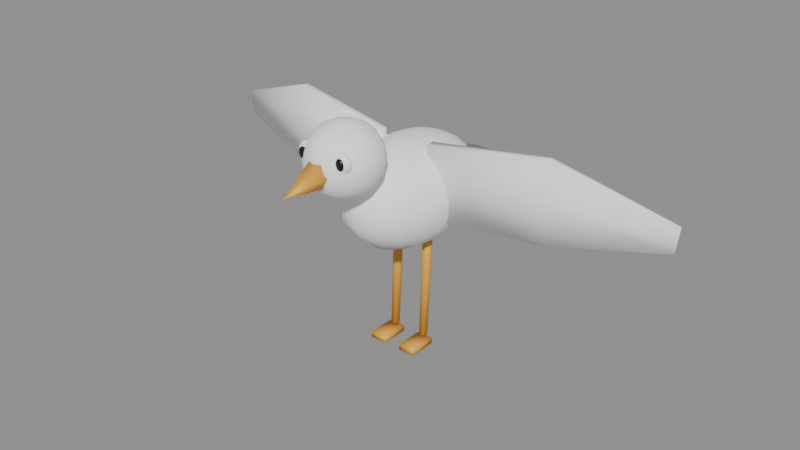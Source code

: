 # Source: mon_bird.blend  (saved by Blender 5.2.45; exported with 4.5.12 LTS)
import bpy
from mathutils import Matrix  # noqa: F401  (used for matrix-valued properties, if any)

bpy.ops.wm.read_factory_settings(use_empty=True)
scene = bpy.context.scene
scene.name = 'Scene'

# ---- materials (node trees are filled in below, after node groups)
mat_tint_body = bpy.data.materials.new('tint_body')
mat_tint_accent = bpy.data.materials.new('tint_accent')
mat_beak = bpy.data.materials.new('beak')
mat_eye_white = bpy.data.materials.new('eye_white')
mat_eye_black = bpy.data.materials.new('eye_black')

# ---- material node trees
mat_tint_body.use_nodes = True; mat_tint_body.node_tree.nodes.clear()
_N = mat_tint_body.node_tree.nodes; _L = mat_tint_body.node_tree.links
n0 = _N.new('ShaderNodeBsdfPrincipled'); n0.name = 'Principled BSDF'; n0.location = (-200, 100)
n0.inputs[0].default_value = (1.0, 1.0, 1.0, 1.0)
n0.inputs[2].default_value = 0.8
n0.inputs[10].default_value = 0.005
n1 = _N.new('ShaderNodeOutputMaterial'); n1.name = 'Material Output'; n1.location = (200, 100)
_L.new(n0.outputs[0], n1.inputs[0])
n1.is_active_output = True
mat_tint_accent.use_nodes = True; mat_tint_accent.node_tree.nodes.clear()
_N = mat_tint_accent.node_tree.nodes; _L = mat_tint_accent.node_tree.links
n0 = _N.new('ShaderNodeBsdfPrincipled'); n0.name = 'Principled BSDF'; n0.location = (-200, 100)
n0.inputs[0].default_value = (0.6867, 0.6867, 0.6867, 1.0)
n0.inputs[2].default_value = 0.85
n0.inputs[10].default_value = 0.005
n1 = _N.new('ShaderNodeOutputMaterial'); n1.name = 'Material Output'; n1.location = (200, 100)
_L.new(n0.outputs[0], n1.inputs[0])
n1.is_active_output = True
mat_beak.use_nodes = True; mat_beak.node_tree.nodes.clear()
_N = mat_beak.node_tree.nodes; _L = mat_beak.node_tree.links
n0 = _N.new('ShaderNodeBsdfPrincipled'); n0.name = 'Principled BSDF'; n0.location = (-200, 100)
n0.inputs[0].default_value = (0.807, 0.3916, 0.04231, 1.0)
n0.inputs[10].default_value = 0.005
n1 = _N.new('ShaderNodeOutputMaterial'); n1.name = 'Material Output'; n1.location = (200, 100)
_L.new(n0.outputs[0], n1.inputs[0])
n1.is_active_output = True
mat_eye_white.use_nodes = True; mat_eye_white.node_tree.nodes.clear()
_N = mat_eye_white.node_tree.nodes; _L = mat_eye_white.node_tree.links
n0 = _N.new('ShaderNodeBsdfPrincipled'); n0.name = 'Principled BSDF'; n0.location = (-200, 100)
n0.inputs[0].default_value = (1.0, 1.0, 1.0, 1.0)
n0.inputs[2].default_value = 0.35
n0.inputs[10].default_value = 0.005
n1 = _N.new('ShaderNodeOutputMaterial'); n1.name = 'Material Output'; n1.location = (200, 100)
_L.new(n0.outputs[0], n1.inputs[0])
n1.is_active_output = True
mat_eye_black.use_nodes = True; mat_eye_black.node_tree.nodes.clear()
_N = mat_eye_black.node_tree.nodes; _L = mat_eye_black.node_tree.links
n0 = _N.new('ShaderNodeBsdfPrincipled'); n0.name = 'Principled BSDF'; n0.location = (-200, 100)
n0.inputs[0].default_value = (0.008023, 0.006049, 0.01033, 1.0)
n0.inputs[2].default_value = 0.3
n0.inputs[10].default_value = 0.005
n1 = _N.new('ShaderNodeOutputMaterial'); n1.name = 'Material Output'; n1.location = (200, 100)
_L.new(n0.outputs[0], n1.inputs[0])
n1.is_active_output = True

# ---- meshes
me_body = bpy.data.meshes.new('body')
me_body.from_pydata([(0.0, 0.0, 0.78), (0.0, 0.0, 0.42), (0.01593, 0.06567, 0.7739), (0.03078, 0.1269, 0.7559), (0.04353, 0.1794, 0.7273), (0.05332, 0.2197, 0.69), (0.05947, 0.2451, 0.6466), (0.06156, 0.2537, 0.6), (0.05947, 0.2451, 0.5534), (0.05332, 0.2197, 0.51), (0.04353, 0.1794, 0.4727), (0.03078, 0.1269, 0.4441), (0.01593, 0.06567, 0.4261), (0.02995, 0.05353, 0.7739), (0.05785, 0.1034, 0.7559), (0.08181, 0.1463, 0.7273), (0.1002, 0.1791, 0.69), (0.1118, 0.1998, 0.6466), (0.1157, 0.2068, 0.6), (0.1118, 0.1998, 0.5534), (0.1002, 0.1791, 0.51), (0.08181, 0.1463, 0.4727), (0.05785, 0.1034, 0.4441), (0.02995, 0.05353, 0.4261), (0.04035, 0.03494, 0.7739), (0.07794, 0.0675, 0.7559), (0.1102, 0.09546, 0.7273), (0.135, 0.1169, 0.69), (0.1506, 0.1304, 0.6466), (0.1559, 0.135, 0.6), (0.1506, 0.1304, 0.5534), (0.135, 0.1169, 0.51), (0.1102, 0.09546, 0.4727), (0.07794, 0.0675, 0.4441), (0.04035, 0.03494, 0.4261), (0.04588, 0.01213, 0.7739), (0.08863, 0.02344, 0.7559), (0.1253, 0.03315, 0.7273), (0.1535, 0.0406, 0.69), (0.1712, 0.04529, 0.6466), (0.1773, 0.04689, 0.6), (0.1712, 0.04529, 0.5534), (0.1535, 0.0406, 0.51), (0.1253, 0.03315, 0.4727), (0.08863, 0.02344, 0.4441), (0.04588, 0.01213, 0.4261), (0.04588, -0.01213, 0.7739), (0.08863, -0.02344, 0.7559), (0.1253, -0.03315, 0.7273), (0.1535, -0.0406, 0.69), (0.1712, -0.04529, 0.6466), (0.1773, -0.04688, 0.6), (0.1712, -0.04529, 0.5534), (0.1535, -0.0406, 0.51), (0.1253, -0.03315, 0.4727), (0.08863, -0.02344, 0.4441), (0.04588, -0.01213, 0.4261), (0.04035, -0.03494, 0.7739), (0.07794, -0.0675, 0.7559), (0.1102, -0.09546, 0.7273), (0.135, -0.1169, 0.69), (0.1506, -0.1304, 0.6466), (0.1559, -0.135, 0.6), (0.1506, -0.1304, 0.5534), (0.135, -0.1169, 0.51), (0.1102, -0.09546, 0.4727), (0.07794, -0.0675, 0.4441), (0.04035, -0.03494, 0.4261), (0.02995, -0.05353, 0.7739), (0.05785, -0.1034, 0.7559), (0.08181, -0.1463, 0.7273), (0.1002, -0.1791, 0.69), (0.1118, -0.1998, 0.6466), (0.1157, -0.2068, 0.6), (0.1118, -0.1998, 0.5534), (0.1002, -0.1791, 0.51), (0.08181, -0.1463, 0.4727), (0.05785, -0.1034, 0.4441), (0.02995, -0.05353, 0.4261), (0.01593, -0.06567, 0.7739), (0.03078, -0.1269, 0.7559), (0.04353, -0.1794, 0.7273), (0.05332, -0.2197, 0.69), (0.05947, -0.2451, 0.6466), (0.06156, -0.2537, 0.6), (0.05947, -0.2451, 0.5534), (0.05332, -0.2197, 0.51), (0.04353, -0.1794, 0.4727), (0.03078, -0.1269, 0.4441), (0.01593, -0.06567, 0.4261), (5.364e-09, -0.06988, 0.7739), (1.073e-08, -0.135, 0.7559), (1.341e-08, -0.1909, 0.7273), (2.682e-08, -0.2338, 0.69), (2.682e-08, -0.2608, 0.6466), (2.146e-08, -0.27, 0.6), (2.682e-08, -0.2608, 0.5534), (2.682e-08, -0.2338, 0.51), (1.341e-08, -0.1909, 0.4727), (1.073e-08, -0.135, 0.4441), (5.364e-09, -0.06988, 0.4261), (-0.01593, -0.06567, 0.7739), (-0.03078, -0.1269, 0.7559), (-0.04353, -0.1794, 0.7273), (-0.05332, -0.2197, 0.69), (-0.05947, -0.2451, 0.6466), (-0.06156, -0.2537, 0.6), (-0.05947, -0.2451, 0.5534), (-0.05332, -0.2197, 0.51), (-0.04353, -0.1794, 0.4727), (-0.03078, -0.1269, 0.4441), (-0.01593, -0.06567, 0.4261), (-0.02995, -0.05353, 0.7739), (-0.05785, -0.1034, 0.7559), (-0.08181, -0.1463, 0.7273), (-0.1002, -0.1791, 0.69), (-0.1118, -0.1998, 0.6466), (-0.1157, -0.2068, 0.6), (-0.1118, -0.1998, 0.5534), (-0.1002, -0.1791, 0.51), (-0.08181, -0.1463, 0.4727), (-0.05785, -0.1034, 0.4441), (-0.02995, -0.05353, 0.4261), (-0.04035, -0.03494, 0.7739), (-0.07794, -0.0675, 0.7559), (-0.1102, -0.09546, 0.7273), (-0.135, -0.1169, 0.69), (-0.1506, -0.1304, 0.6466), (-0.1559, -0.135, 0.6), (-0.1506, -0.1304, 0.5534), (-0.135, -0.1169, 0.51), (-0.1102, -0.09546, 0.4727), (-0.07794, -0.0675, 0.4441), (-0.04035, -0.03494, 0.4261), (-0.04588, -0.01213, 0.7739), (-0.08863, -0.02344, 0.7559), (-0.1253, -0.03315, 0.7273), (-0.1535, -0.0406, 0.69), (-0.1712, -0.04529, 0.6466), (-0.1773, -0.04689, 0.6), (-0.1712, -0.04529, 0.5534), (-0.1535, -0.0406, 0.51), (-0.1253, -0.03315, 0.4727), (-0.08863, -0.02344, 0.4441), (-0.04588, -0.01213, 0.4261), (-0.04588, 0.01213, 0.7739), (-0.08863, 0.02344, 0.7559), (-0.1253, 0.03315, 0.7273), (-0.1535, 0.0406, 0.69), (-0.1712, 0.04529, 0.6466), (-0.1773, 0.04688, 0.6), (-0.1712, 0.04529, 0.5534), (-0.1535, 0.0406, 0.51), (-0.1253, 0.03315, 0.4727), (-0.08863, 0.02344, 0.4441), (-0.04588, 0.01213, 0.4261), (-0.04035, 0.03494, 0.7739), (-0.07794, 0.0675, 0.7559), (-0.1102, 0.09546, 0.7273), (-0.135, 0.1169, 0.69), (-0.1506, 0.1304, 0.6466), (-0.1559, 0.135, 0.6), (-0.1506, 0.1304, 0.5534), (-0.135, 0.1169, 0.51), (-0.1102, 0.09546, 0.4727), (-0.07794, 0.0675, 0.4441), (-0.04035, 0.03494, 0.4261), (-0.02995, 0.05353, 0.7739), (-0.05785, 0.1034, 0.7559), (-0.08181, 0.1463, 0.7273), (-0.1002, 0.1791, 0.69), (-0.1118, 0.1998, 0.6466), (-0.1157, 0.2068, 0.6), (-0.1118, 0.1998, 0.5534), (-0.1002, 0.1791, 0.51), (-0.08181, 0.1463, 0.4727), (-0.05785, 0.1034, 0.4441), (-0.02995, 0.05353, 0.4261), (-0.01593, 0.06567, 0.7739), (-0.03078, 0.1269, 0.7559), (-0.04353, 0.1794, 0.7273), (-0.05332, 0.2197, 0.69), (-0.05947, 0.2451, 0.6466), (-0.06156, 0.2537, 0.6), (-0.05947, 0.2451, 0.5534), (-0.05332, 0.2197, 0.51), (-0.04353, 0.1794, 0.4727), (-0.03078, 0.1269, 0.4441), (-0.01593, 0.06567, 0.4261), (-1.475e-08, 0.06988, 0.7739), (-2.682e-08, 0.135, 0.7559), (-2.682e-08, 0.1909, 0.7273), (-3.755e-08, 0.2338, 0.69), (-5.364e-08, 0.2608, 0.6466), (-5.364e-08, 0.27, 0.6), (-5.364e-08, 0.2608, 0.5534), (-3.755e-08, 0.2338, 0.51), (-2.682e-08, 0.1909, 0.4727), (-2.682e-08, 0.135, 0.4441), (-1.475e-08, 0.06988, 0.4261), (0.0, -0.03, 0.66), (0.0, 0.04654, 0.6509), (0.0, 0.1548, 0.5859), (0.0, 0.17, 0.54), (0.0, 0.1548, 0.4941), (0.0, 0.04654, 0.4291), (0.0, -0.03, 0.42), (0.02325, 0.03896, 0.6509), (0.04295, 0.09742, 0.6249), (0.05612, 0.1365, 0.5859), (0.06074, 0.1502, 0.54), (0.05612, 0.1365, 0.4941), (0.04295, 0.09742, 0.4551), (0.02325, 0.03896, 0.4291), (0.04189, 0.01772, 0.6509), (0.0774, 0.05817, 0.6249), (0.1011, 0.08521, 0.5859), (0.1095, 0.0947, 0.54), (0.1011, 0.08521, 0.4941), (0.0774, 0.05817, 0.4551), (0.04189, 0.01772, 0.4291), (0.05223, -0.01297, 0.6509), (0.09651, 0.001469, 0.6249), (0.1261, 0.01112, 0.5859), (0.1365, 0.0145, 0.54), (0.1261, 0.01112, 0.4941), (0.09651, 0.001469, 0.4551), (0.05223, -0.01297, 0.4291), (0.05223, -0.04703, 0.6509), (0.09651, -0.06147, 0.6249), (0.1261, -0.07112, 0.5859), (0.1365, -0.0745, 0.54), (0.1261, -0.07112, 0.4941), (0.09651, -0.06147, 0.4551), (0.05223, -0.04703, 0.4291), (0.04189, -0.07772, 0.6509), (0.0774, -0.1182, 0.6249), (0.1011, -0.1452, 0.5859), (0.1095, -0.1547, 0.54), (0.1011, -0.1452, 0.4941), (0.0774, -0.1182, 0.4551), (0.04189, -0.07772, 0.4291), (0.02325, -0.09896, 0.6509), (0.04295, -0.1574, 0.6249), (0.05612, -0.1965, 0.5859), (0.06074, -0.2102, 0.54), (0.05612, -0.1965, 0.4941), (0.04295, -0.1574, 0.4551), (0.02325, -0.09896, 0.4291), (-1.252e-08, -0.1065, 0.6509), (-2.503e-08, -0.1714, 0.6249), (-2.503e-08, -0.2148, 0.5859), (-2.503e-08, -0.23, 0.54), (-2.503e-08, -0.2148, 0.4941), (-2.503e-08, -0.1714, 0.4551), (-1.252e-08, -0.1065, 0.4291), (-0.02325, -0.09896, 0.6509), (-0.04295, -0.1574, 0.6249), (-0.05612, -0.1965, 0.5859), (-0.06074, -0.2102, 0.54), (-0.05612, -0.1965, 0.4941), (-0.04295, -0.1574, 0.4551), (-0.02325, -0.09896, 0.4291), (-0.04189, -0.07772, 0.6509), (-0.0774, -0.1182, 0.6249), (-0.1011, -0.1452, 0.5859), (-0.1095, -0.1547, 0.54), (-0.1011, -0.1452, 0.4941), (-0.0774, -0.1182, 0.4551), (-0.04189, -0.07772, 0.4291), (-0.05223, -0.04703, 0.6509), (-0.09651, -0.06147, 0.6249), (-0.1261, -0.07112, 0.5859), (-0.1365, -0.0745, 0.54), (-0.1261, -0.07112, 0.4941), (-0.09651, -0.06147, 0.4551), (-0.05223, -0.04703, 0.4291), (-0.05223, -0.01297, 0.6509), (-0.09651, 0.001469, 0.6249), (-0.1261, 0.01112, 0.5859), (-0.1365, 0.0145, 0.54), (-0.1261, 0.01112, 0.4941), (-0.09651, 0.001469, 0.4551), (-0.05223, -0.01297, 0.4291), (-0.04189, 0.01772, 0.6509), (-0.0774, 0.05817, 0.6249), (-0.1011, 0.08521, 0.5859), (-0.1095, 0.0947, 0.54), (-0.1011, 0.08521, 0.4941), (-0.0774, 0.05817, 0.4551), (-0.04189, 0.01772, 0.4291), (-0.02325, 0.03896, 0.6509), (-0.04295, 0.09742, 0.6249), (-0.05612, 0.1365, 0.5859), (-0.06074, 0.1502, 0.54), (-0.05612, 0.1365, 0.4941), (-0.04295, 0.09742, 0.4551), (-0.02325, 0.03896, 0.4291), (4.59e-08, 0.1114, 0.6249), (4.59e-08, 0.1114, 0.4551), (0.0, -0.3, 0.92), (0.0, -0.1948, 0.8705), (0.0, -0.17, 0.8), (0.0, -0.1764, 0.7629), (0.0, -0.1948, 0.7295), (0.0, -0.2598, 0.6859), (0.0, -0.3, 0.68), (0.01419, -0.2629, 0.9141), (0.02699, -0.2294, 0.8971), (0.03715, -0.2028, 0.8705), (0.04367, -0.1858, 0.8371), (0.04592, -0.1799, 0.8), (0.04367, -0.1858, 0.7629), (0.03715, -0.2028, 0.7295), (0.02699, -0.2294, 0.7029), (0.01419, -0.2629, 0.6859), (0.02622, -0.2716, 0.9141), (0.04988, -0.246, 0.8971), (0.06865, -0.2256, 0.8705), (0.0807, -0.2126, 0.8371), (0.08485, -0.2081, 0.8), (0.0807, -0.2126, 0.7629), (0.06865, -0.2256, 0.7295), (0.04988, -0.246, 0.7029), (0.02622, -0.2716, 0.6859), (0.03426, -0.2846, 0.9141), (0.06517, -0.2708, 0.8971), (0.08969, -0.2598, 0.8705), (0.1054, -0.2527, 0.8371), (0.1109, -0.2503, 0.8), (0.1054, -0.2527, 0.7629), (0.08969, -0.2598, 0.7295), (0.06517, -0.2708, 0.7029), (0.03426, -0.2846, 0.6859), (0.03708, -0.3, 0.9141), (0.07053, -0.3, 0.8971), (0.09708, -0.3, 0.8705), (0.1141, -0.3, 0.8371), (0.12, -0.3, 0.8), (0.1141, -0.3, 0.7629), (0.09708, -0.3, 0.7295), (0.07053, -0.3, 0.7029), (0.03708, -0.3, 0.6859), (0.03426, -0.3154, 0.9141), (0.06517, -0.3292, 0.8971), (0.08969, -0.3402, 0.8705), (0.1054, -0.3473, 0.8371), (0.1109, -0.3497, 0.8), (0.1054, -0.3473, 0.7629), (0.08969, -0.3402, 0.7295), (0.06517, -0.3292, 0.7029), (0.03426, -0.3154, 0.6859), (0.02622, -0.3284, 0.9141), (0.04988, -0.354, 0.8971), (0.06865, -0.3744, 0.8705), (0.0807, -0.3874, 0.8371), (0.08485, -0.3919, 0.8), (0.0807, -0.3874, 0.7629), (0.06865, -0.3744, 0.7295), (0.04988, -0.354, 0.7029), (0.02622, -0.3284, 0.6859), (0.01419, -0.3371, 0.9141), (0.02699, -0.3706, 0.8971), (0.03715, -0.3972, 0.8705), (0.04367, -0.4142, 0.8371), (0.04592, -0.4201, 0.8), (0.04367, -0.4142, 0.7629), (0.03715, -0.3972, 0.7295), (0.02699, -0.3706, 0.7029), (0.01419, -0.3371, 0.6859), (-1.073e-08, -0.3402, 0.9141), (-2.146e-08, -0.3764, 0.8971), (-2.861e-08, -0.4052, 0.8705), (-3.219e-08, -0.4236, 0.8371), (-4.292e-08, -0.43, 0.8), (-3.219e-08, -0.4236, 0.7629), (-2.861e-08, -0.4052, 0.7295), (-2.146e-08, -0.3764, 0.7029), (-1.073e-08, -0.3402, 0.6859), (-0.01419, -0.3371, 0.9141), (-0.02699, -0.3706, 0.8971), (-0.03715, -0.3972, 0.8705), (-0.04367, -0.4142, 0.8371), (-0.04592, -0.4201, 0.8), (-0.04367, -0.4142, 0.7629), (-0.03715, -0.3972, 0.7295), (-0.02699, -0.3706, 0.7029), (-0.01419, -0.3371, 0.6859), (-0.02622, -0.3284, 0.9141), (-0.04988, -0.354, 0.8971), (-0.06865, -0.3744, 0.8705), (-0.0807, -0.3874, 0.8371), (-0.08485, -0.3919, 0.8), (-0.0807, -0.3874, 0.7629), (-0.06865, -0.3744, 0.7295), (-0.04988, -0.354, 0.7029), (-0.02622, -0.3284, 0.6859), (-0.03426, -0.3154, 0.9141), (-0.06517, -0.3292, 0.8971), (-0.08969, -0.3402, 0.8705), (-0.1054, -0.3473, 0.8371), (-0.1109, -0.3497, 0.8), (-0.1054, -0.3473, 0.7629), (-0.08969, -0.3402, 0.7295), (-0.06517, -0.3292, 0.7029), (-0.03426, -0.3154, 0.6859), (-0.03708, -0.3, 0.9141), (-0.07053, -0.3, 0.8971), (-0.09708, -0.3, 0.8705), (-0.1141, -0.3, 0.8371), (-0.12, -0.3, 0.8), (-0.1141, -0.3, 0.7629), (-0.09708, -0.3, 0.7295), (-0.07053, -0.3, 0.7029), (-0.03708, -0.3, 0.6859), (-0.03426, -0.2846, 0.9141), (-0.06517, -0.2708, 0.8971), (-0.08969, -0.2598, 0.8705), (-0.1054, -0.2527, 0.8371), (-0.1109, -0.2503, 0.8), (-0.1054, -0.2527, 0.7629), (-0.08969, -0.2598, 0.7295), (-0.06517, -0.2708, 0.7029), (-0.03426, -0.2846, 0.6859), (-0.02622, -0.2716, 0.9141), (-0.04988, -0.246, 0.8971), (-0.06865, -0.2256, 0.8705), (-0.0807, -0.2126, 0.8371), (-0.08485, -0.2081, 0.8), (-0.0807, -0.2126, 0.7629), (-0.06865, -0.2256, 0.7295), (-0.04988, -0.246, 0.7029), (-0.02622, -0.2716, 0.6859), (-0.01419, -0.2629, 0.9141), (-0.02699, -0.2294, 0.8971), (-0.03715, -0.2028, 0.8705), (-0.04367, -0.1858, 0.8371), (-0.04592, -0.1799, 0.8), (-0.04367, -0.1858, 0.7629), (-0.03715, -0.2028, 0.7295), (-0.02699, -0.2294, 0.7029), (-0.01419, -0.2629, 0.6859), (1.967e-08, -0.2598, 0.9141), (3.934e-08, -0.2236, 0.8971), (6.437e-08, -0.1764, 0.8371), (3.934e-08, -0.2236, 0.7029), (0.05, -0.4, 0.79), (0.025, -0.4085, 0.8325), (-0.025, -0.4085, 0.8325), (-0.05, -0.4, 0.79), (-0.025, -0.3915, 0.7475), (0.025, -0.3915, 0.7475), (0.0005, -0.55, 0.76), (0.00025, -0.5501, 0.7604), (-0.00025, -0.5501, 0.7604), (-0.0005, -0.55, 0.76), (-0.00025, -0.5499, 0.7596), (0.00025, -0.5499, 0.7596), (6.209e-10, -0.4, 0.79), (-9.701e-12, -0.55, 0.76), (0.07, -0.38, 0.863), (0.07, -0.3673, 0.8533), (0.07, -0.362, 0.83), (0.07, -0.38, 0.797), (0.07574, -0.374, 0.8605), (0.08061, -0.369, 0.8533), (0.08386, -0.3656, 0.8426), (0.085, -0.3644, 0.83), (0.08386, -0.3656, 0.8174), (0.08061, -0.369, 0.8067), (0.07574, -0.374, 0.7995), (0.07994, -0.3766, 0.8605), (0.08837, -0.3736, 0.8533), (0.094, -0.3717, 0.8426), (0.09598, -0.371, 0.83), (0.094, -0.3717, 0.8174), (0.08837, -0.3736, 0.8067), (0.07994, -0.3766, 0.7995), (0.08148, -0.38, 0.8605), (0.09121, -0.38, 0.8533), (0.09772, -0.38, 0.8426), (0.1, -0.38, 0.83), (0.09772, -0.38, 0.8174), (0.09121, -0.38, 0.8067), (0.08148, -0.38, 0.7995), (0.07994, -0.3834, 0.8605), (0.08837, -0.3864, 0.8533), (0.094, -0.3883, 0.8426), (0.09598, -0.389, 0.83), (0.094, -0.3883, 0.8174), (0.08837, -0.3864, 0.8067), (0.07994, -0.3834, 0.7995), (0.07574, -0.386, 0.8605), (0.08061, -0.391, 0.8533), (0.08386, -0.3944, 0.8426), (0.085, -0.3956, 0.83), (0.08386, -0.3944, 0.8174), (0.08061, -0.391, 0.8067), (0.07574, -0.386, 0.7995), (0.07, -0.3869, 0.8605), (0.07, -0.3927, 0.8533), (0.07, -0.3966, 0.8426), (0.07, -0.398, 0.83), (0.07, -0.3966, 0.8174), (0.07, -0.3927, 0.8067), (0.07, -0.3869, 0.7995), (0.06426, -0.386, 0.8605), (0.05939, -0.391, 0.8533), (0.05614, -0.3944, 0.8426), (0.055, -0.3956, 0.83), (0.05614, -0.3944, 0.8174), (0.05939, -0.391, 0.8067), (0.06426, -0.386, 0.7995), (0.06006, -0.3834, 0.8605), (0.05163, -0.3864, 0.8533), (0.046, -0.3883, 0.8426), (0.04402, -0.389, 0.83), (0.046, -0.3883, 0.8174), (0.05163, -0.3864, 0.8067), (0.06006, -0.3834, 0.7995), (0.05852, -0.38, 0.8605), (0.04879, -0.38, 0.8533), (0.04228, -0.38, 0.8426), (0.04, -0.38, 0.83), (0.04228, -0.38, 0.8174), (0.04879, -0.38, 0.8067), (0.05852, -0.38, 0.7995), (0.06006, -0.3766, 0.8605), (0.05163, -0.3736, 0.8533), (0.046, -0.3717, 0.8426), (0.04402, -0.371, 0.83), (0.046, -0.3717, 0.8174), (0.05163, -0.3736, 0.8067), (0.06006, -0.3766, 0.7995), (0.06426, -0.374, 0.8605), (0.05939, -0.369, 0.8533), (0.05614, -0.3656, 0.8426), (0.055, -0.3644, 0.83), (0.05614, -0.3656, 0.8174), (0.05939, -0.369, 0.8067), (0.06426, -0.374, 0.7995), (0.07, -0.3731, 0.8605), (0.07, -0.3634, 0.8426), (0.07, -0.3634, 0.8174), (0.07, -0.3673, 0.8067), (0.07, -0.3731, 0.7995), (0.07, -0.395, 0.8495), (0.07, -0.3905, 0.8469), (0.07, -0.386, 0.83), (0.07, -0.3905, 0.8131), (0.07, -0.395, 0.8105), (0.07485, -0.3914, 0.8469), (0.0784, -0.3887, 0.8397), (0.0797, -0.3877, 0.83), (0.0784, -0.3887, 0.8202), (0.07485, -0.3914, 0.8131), (0.07785, -0.3936, 0.8469), (0.08359, -0.3926, 0.8397), (0.08569, -0.3922, 0.83), (0.08359, -0.3926, 0.8202), (0.07785, -0.3936, 0.8131), (0.07785, -0.3964, 0.8469), (0.08359, -0.3974, 0.8397), (0.08569, -0.3978, 0.83), (0.08359, -0.3974, 0.8202), (0.07785, -0.3964, 0.8131), (0.07485, -0.3986, 0.8469), (0.0784, -0.4013, 0.8397), (0.0797, -0.4023, 0.83), (0.0784, -0.4013, 0.8202), (0.07485, -0.3986, 0.8131), (0.07, -0.3995, 0.8469), (0.07, -0.4028, 0.8397), (0.07, -0.404, 0.83), (0.07, -0.4028, 0.8202), (0.07, -0.3995, 0.8131), (0.06515, -0.3986, 0.8469), (0.0616, -0.4013, 0.8397), (0.0603, -0.4023, 0.83), (0.0616, -0.4013, 0.8202), (0.06515, -0.3986, 0.8131), (0.06215, -0.3964, 0.8469), (0.05641, -0.3974, 0.8397), (0.05431, -0.3978, 0.83), (0.05641, -0.3974, 0.8202), (0.06215, -0.3964, 0.8131), (0.06215, -0.3936, 0.8469), (0.05641, -0.3926, 0.8397), (0.05431, -0.3922, 0.83), (0.05641, -0.3926, 0.8202), (0.06215, -0.3936, 0.8131), (0.06515, -0.3914, 0.8469), (0.0616, -0.3887, 0.8397), (0.0603, -0.3877, 0.83), (0.0616, -0.3887, 0.8202), (0.06515, -0.3914, 0.8131), (0.07, -0.3872, 0.8397), (0.07, -0.3872, 0.8202), (-0.07, -0.38, 0.863), (-0.07, -0.3673, 0.8533), (-0.07, -0.362, 0.83), (-0.07, -0.38, 0.797), (-0.06426, -0.374, 0.8605), (-0.05939, -0.369, 0.8533), (-0.05614, -0.3656, 0.8426), (-0.055, -0.3644, 0.83), (-0.05614, -0.3656, 0.8174), (-0.05939, -0.369, 0.8067), (-0.06426, -0.374, 0.7995), (-0.06006, -0.3766, 0.8605), (-0.05163, -0.3736, 0.8533), (-0.046, -0.3717, 0.8426), (-0.04402, -0.371, 0.83), (-0.046, -0.3717, 0.8174), (-0.05163, -0.3736, 0.8067), (-0.06006, -0.3766, 0.7995), (-0.05852, -0.38, 0.8605), (-0.04879, -0.38, 0.8533), (-0.04228, -0.38, 0.8426), (-0.04, -0.38, 0.83), (-0.04228, -0.38, 0.8174), (-0.04879, -0.38, 0.8067), (-0.05852, -0.38, 0.7995), (-0.06006, -0.3834, 0.8605), (-0.05163, -0.3864, 0.8533), (-0.046, -0.3883, 0.8426), (-0.04402, -0.389, 0.83), (-0.046, -0.3883, 0.8174), (-0.05163, -0.3864, 0.8067), (-0.06006, -0.3834, 0.7995), (-0.06426, -0.386, 0.8605), (-0.05939, -0.391, 0.8533), (-0.05614, -0.3944, 0.8426), (-0.055, -0.3956, 0.83), (-0.05614, -0.3944, 0.8174), (-0.05939, -0.391, 0.8067), (-0.06426, -0.386, 0.7995), (-0.07, -0.3869, 0.8605), (-0.07, -0.3927, 0.8533), (-0.07, -0.3966, 0.8426), (-0.07, -0.398, 0.83), (-0.07, -0.3966, 0.8174), (-0.07, -0.3927, 0.8067), (-0.07, -0.3869, 0.7995), (-0.07574, -0.386, 0.8605), (-0.08061, -0.391, 0.8533), (-0.08386, -0.3944, 0.8426), (-0.085, -0.3956, 0.83), (-0.08386, -0.3944, 0.8174), (-0.08061, -0.391, 0.8067), (-0.07574, -0.386, 0.7995), (-0.07994, -0.3834, 0.8605), (-0.08837, -0.3864, 0.8533), (-0.094, -0.3883, 0.8426), (-0.09598, -0.389, 0.83), (-0.094, -0.3883, 0.8174), (-0.08837, -0.3864, 0.8067), (-0.07994, -0.3834, 0.7995), (-0.08148, -0.38, 0.8605), (-0.09121, -0.38, 0.8533), (-0.09772, -0.38, 0.8426), (-0.1, -0.38, 0.83), (-0.09772, -0.38, 0.8174), (-0.09121, -0.38, 0.8067), (-0.08148, -0.38, 0.7995), (-0.07994, -0.3766, 0.8605), (-0.08837, -0.3736, 0.8533), (-0.094, -0.3717, 0.8426), (-0.09598, -0.371, 0.83), (-0.094, -0.3717, 0.8174), (-0.08837, -0.3736, 0.8067), (-0.07994, -0.3766, 0.7995), (-0.07574, -0.374, 0.8605), (-0.08061, -0.369, 0.8533), (-0.08386, -0.3656, 0.8426), (-0.085, -0.3644, 0.83), (-0.08386, -0.3656, 0.8174), (-0.08061, -0.369, 0.8067), (-0.07574, -0.374, 0.7995), (-0.07, -0.3731, 0.8605), (-0.07, -0.3634, 0.8426), (-0.07, -0.3634, 0.8174), (-0.07, -0.3673, 0.8067), (-0.07, -0.3731, 0.7995), (-0.07, -0.395, 0.8495), (-0.07, -0.3905, 0.8469), (-0.07, -0.386, 0.83), (-0.07, -0.3905, 0.8131), (-0.07, -0.395, 0.8105), (-0.06515, -0.3914, 0.8469), (-0.0616, -0.3887, 0.8397), (-0.0603, -0.3877, 0.83), (-0.0616, -0.3887, 0.8202), (-0.06515, -0.3914, 0.8131), (-0.06215, -0.3936, 0.8469), (-0.05641, -0.3926, 0.8397), (-0.05431, -0.3922, 0.83), (-0.05641, -0.3926, 0.8202), (-0.06215, -0.3936, 0.8131), (-0.06215, -0.3964, 0.8469), (-0.05641, -0.3974, 0.8397), (-0.05431, -0.3978, 0.83), (-0.05641, -0.3974, 0.8202), (-0.06215, -0.3964, 0.8131), (-0.06515, -0.3986, 0.8469), (-0.0616, -0.4013, 0.8397), (-0.0603, -0.4023, 0.83), (-0.0616, -0.4013, 0.8202), (-0.06515, -0.3986, 0.8131), (-0.07, -0.3995, 0.8469), (-0.07, -0.4028, 0.8397), (-0.07, -0.404, 0.83), (-0.07, -0.4028, 0.8202), (-0.07, -0.3995, 0.8131), (-0.07485, -0.3986, 0.8469), (-0.0784, -0.4013, 0.8397), (-0.0797, -0.4023, 0.83), (-0.0784, -0.4013, 0.8202), (-0.07485, -0.3986, 0.8131), (-0.07785, -0.3964, 0.8469), (-0.08359, -0.3974, 0.8397), (-0.08569, -0.3978, 0.83), (-0.08359, -0.3974, 0.8202), (-0.07785, -0.3964, 0.8131), (-0.07785, -0.3936, 0.8469), (-0.08359, -0.3926, 0.8397), (-0.08569, -0.3922, 0.83), (-0.08359, -0.3926, 0.8202), (-0.07785, -0.3936, 0.8131), (-0.07485, -0.3914, 0.8469), (-0.0784, -0.3887, 0.8397), (-0.0797, -0.3877, 0.83), (-0.0784, -0.3887, 0.8202), (-0.07485, -0.3914, 0.8131), (-0.07, -0.3872, 0.8397), (-0.07, -0.3872, 0.8202), (0.09533, 0.009634, 0.6598), (0.09129, -0.005183, 0.781), (0.09596, -0.03482, 0.7812), (0.1047, -0.04963, 0.6602), (0.1087, -0.03482, 0.539), (0.104, -0.005183, 0.5388), (0.4748, 0.06445, 0.6801), (0.4811, 0.05223, 0.8186), (0.4863, 0.02777, 0.8184), (0.4852, 0.01555, 0.6799), (0.4789, 0.02777, 0.5414), (0.4737, 0.05223, 0.5416), (0.8474, 0.1497, 0.6403), (0.8534, 0.1448, 0.6832), (0.8559, 0.1352, 0.6829), (0.8526, 0.1303, 0.6397), (0.8466, 0.1352, 0.5968), (0.8441, 0.1448, 0.5971), (0.1, -0.02, 0.66), (0.85, 0.14, 0.64), (0.078, 0.02, 0.5), (0.069, 0.004429, 0.5007), (0.051, 0.004429, 0.5007), (0.042, 0.02, 0.5), (0.051, 0.03557, 0.4993), (0.069, 0.03557, 0.4993), (0.075, 0.0, 0.08), (0.0675, -0.01298, 0.08062), (0.0525, -0.01298, 0.08062), (0.045, -1.835e-18, 0.08), (0.0525, 0.01298, 0.07938), (0.0675, 0.01298, 0.07938), (0.06, 0.02, 0.5), (0.06, 0.0, 0.08), (0.03, -0.09, 0.05), (0.03, -0.09, 0.07), (0.03, 0.01, 0.05), (0.03, 0.01, 0.07), (0.09, -0.09, 0.05), (0.09, -0.09, 0.07), (0.09, 0.01, 0.05), (0.09, 0.01, 0.07), (-0.09533, 0.009634, 0.6598), (-0.104, -0.005183, 0.5388), (-0.1087, -0.03482, 0.539), (-0.1047, -0.04963, 0.6602), (-0.09596, -0.03482, 0.7812), (-0.09129, -0.005183, 0.781), (-0.4748, 0.06445, 0.6801), (-0.4737, 0.05223, 0.5416), (-0.4789, 0.02777, 0.5414), (-0.4852, 0.01555, 0.6799), (-0.4863, 0.02777, 0.8184), (-0.4811, 0.05223, 0.8186), (-0.8474, 0.1497, 0.6403), (-0.8441, 0.1448, 0.5971), (-0.8466, 0.1352, 0.5968), (-0.8526, 0.1303, 0.6397), (-0.8559, 0.1352, 0.6829), (-0.8534, 0.1448, 0.6832), (-0.1, -0.02, 0.66), (-0.85, 0.14, 0.64), (-0.042, 0.02, 0.5), (-0.051, 0.004429, 0.5007), (-0.069, 0.004429, 0.5007), (-0.078, 0.02, 0.5), (-0.069, 0.03557, 0.4993), (-0.051, 0.03557, 0.4993), (-0.045, 0.0, 0.08), (-0.0525, -0.01298, 0.08062), (-0.0675, -0.01298, 0.08062), (-0.075, -1.835e-18, 0.08), (-0.0675, 0.01298, 0.07938), (-0.0525, 0.01298, 0.07938), (-0.06, 0.02, 0.5), (-0.06, 0.0, 0.08), (-0.09, -0.09, 0.05), (-0.09, -0.09, 0.07), (-0.09, 0.01, 0.05), (-0.09, 0.01, 0.07), (-0.03, -0.09, 0.05), (-0.03, -0.09, 0.07), (-0.03, 0.01, 0.05), (-0.03, 0.01, 0.07), (0.06, 0.15, 0.6), (0.03, 0.1466, 0.5742), (-0.03, 0.1466, 0.5742), (-0.06, 0.15, 0.6), (-0.03, 0.1534, 0.6258), (0.03, 0.1534, 0.6258), (0.16, 0.45, 0.56), (0.08, 0.4477, 0.5428), (-0.08, 0.4477, 0.5428), (-0.16, 0.45, 0.56), (-0.08, 0.4523, 0.5772), (0.08, 0.4523, 0.5772), (-6.209e-10, 0.15, 0.6), (0.0, 0.45, 0.56)], [], [(191, 190, 3, 4), (198, 197, 10, 11), (195, 194, 7, 8), (192, 191, 4, 5), (199, 198, 11, 12), (189, 0, 2), (196, 195, 8, 9), (193, 192, 5, 6), (1, 199, 12), (190, 189, 2, 3), (197, 196, 9, 10), (194, 193, 6, 7), (2, 0, 13), (9, 8, 19, 20), (6, 5, 16, 17), (1, 12, 23), (3, 2, 13, 14), (10, 9, 20, 21), (7, 6, 17, 18), (4, 3, 14, 15), (11, 10, 21, 22), (8, 7, 18, 19), (5, 4, 15, 16), (12, 11, 22, 23), (22, 21, 32, 33), (19, 18, 29, 30), (16, 15, 26, 27), (23, 22, 33, 34), (13, 0, 24), (20, 19, 30, 31), (17, 16, 27, 28), (1, 23, 34), (14, 13, 24, 25), (21, 20, 31, 32), (18, 17, 28, 29), (15, 14, 25, 26), (25, 24, 35, 36), (32, 31, 42, 43), (29, 28, 39, 40), (26, 25, 36, 37), (33, 32, 43, 44), (30, 29, 40, 41), (27, 26, 37, 38), (34, 33, 44, 45), (24, 0, 35), (31, 30, 41, 42), (28, 27, 38, 39), (1, 34, 45), (45, 44, 55, 56), (35, 0, 46), (42, 41, 52, 53), (39, 38, 49, 50), (1, 45, 56), (36, 35, 46, 47), (43, 42, 53, 54), (40, 39, 50, 51), (37, 36, 47, 48), (44, 43, 54, 55), (41, 40, 51, 52), (38, 37, 48, 49), (48, 47, 58, 59), (55, 54, 65, 66), (52, 51, 62, 63), (49, 48, 59, 60), (56, 55, 66, 67), (46, 0, 57), (53, 52, 63, 64), (50, 49, 60, 61), (1, 56, 67), (47, 46, 57, 58), (54, 53, 64, 65), (51, 50, 61, 62), (1, 67, 78), (58, 57, 68, 69), (65, 64, 75, 76), (62, 61, 72, 73), (59, 58, 69, 70), (66, 65, 76, 77), (63, 62, 73, 74), (60, 59, 70, 71), (67, 66, 77, 78), (57, 0, 68), (64, 63, 74, 75), (61, 60, 71, 72), (71, 70, 81, 82), (78, 77, 88, 89), (68, 0, 79), (75, 74, 85, 86), (72, 71, 82, 83), (1, 78, 89), (69, 68, 79, 80), (76, 75, 86, 87), (73, 72, 83, 84), (70, 69, 80, 81), (77, 76, 87, 88), (74, 73, 84, 85), (81, 80, 91, 92), (88, 87, 98, 99), (85, 84, 95, 96), (82, 81, 92, 93), (89, 88, 99, 100), (79, 0, 90), (86, 85, 96, 97), (83, 82, 93, 94), (1, 89, 100), (80, 79, 90, 91), (87, 86, 97, 98), (84, 83, 94, 95), (94, 93, 104, 105), (1, 100, 111), (91, 90, 101, 102), (98, 97, 108, 109), (95, 94, 105, 106), (92, 91, 102, 103), (99, 98, 109, 110), (96, 95, 106, 107), (93, 92, 103, 104), (100, 99, 110, 111), (90, 0, 101), (97, 96, 107, 108), (104, 103, 114, 115), (111, 110, 121, 122), (101, 0, 112), (108, 107, 118, 119), (105, 104, 115, 116), (1, 111, 122), (102, 101, 112, 113), (109, 108, 119, 120), (106, 105, 116, 117), (103, 102, 113, 114), (110, 109, 120, 121), (107, 106, 117, 118), (117, 116, 127, 128), (114, 113, 124, 125), (121, 120, 131, 132), (118, 117, 128, 129), (115, 114, 125, 126), (122, 121, 132, 133), (112, 0, 123), (119, 118, 129, 130), (116, 115, 126, 127), (1, 122, 133), (113, 112, 123, 124), (120, 119, 130, 131), (127, 126, 137, 138), (1, 133, 144), (124, 123, 134, 135), (131, 130, 141, 142), (128, 127, 138, 139), (125, 124, 135, 136), (132, 131, 142, 143), (129, 128, 139, 140), (126, 125, 136, 137), (133, 132, 143, 144), (123, 0, 134), (130, 129, 140, 141), (140, 139, 150, 151), (137, 136, 147, 148), (144, 143, 154, 155), (134, 0, 145), (141, 140, 151, 152), (138, 137, 148, 149), (1, 144, 155), (135, 134, 145, 146), (142, 141, 152, 153), (139, 138, 149, 150), (136, 135, 146, 147), (143, 142, 153, 154), (150, 149, 160, 161), (147, 146, 157, 158), (154, 153, 164, 165), (151, 150, 161, 162), (148, 147, 158, 159), (155, 154, 165, 166), (145, 0, 156), (152, 151, 162, 163), (149, 148, 159, 160), (1, 155, 166), (146, 145, 156, 157), (153, 152, 163, 164), (163, 162, 173, 174), (160, 159, 170, 171), (1, 166, 177), (157, 156, 167, 168), (164, 163, 174, 175), (161, 160, 171, 172), (158, 157, 168, 169), (165, 164, 175, 176), (162, 161, 172, 173), (159, 158, 169, 170), (166, 165, 176, 177), (156, 0, 167), (173, 172, 183, 184), (170, 169, 180, 181), (177, 176, 187, 188), (167, 0, 178), (174, 173, 184, 185), (171, 170, 181, 182), (1, 177, 188), (168, 167, 178, 179), (175, 174, 185, 186), (172, 171, 182, 183), (169, 168, 179, 180), (176, 175, 186, 187), (186, 185, 196, 197), (183, 182, 193, 194), (180, 179, 190, 191), (187, 186, 197, 198), (184, 183, 194, 195), (181, 180, 191, 192), (188, 187, 198, 199), (178, 0, 189), (185, 184, 195, 196), (182, 181, 192, 193), (1, 188, 199), (179, 178, 189, 190), (206, 205, 213), (299, 204, 211, 212), (203, 202, 209, 210), (298, 201, 207, 208), (205, 299, 212, 213), (204, 203, 210, 211), (202, 298, 208, 209), (201, 200, 207), (208, 207, 214, 215), (213, 212, 219, 220), (211, 210, 217, 218), (209, 208, 215, 216), (207, 200, 214), (206, 213, 220), (212, 211, 218, 219), (210, 209, 216, 217), (220, 219, 226, 227), (218, 217, 224, 225), (216, 215, 222, 223), (214, 200, 221), (206, 220, 227), (219, 218, 225, 226), (217, 216, 223, 224), (215, 214, 221, 222), (221, 200, 228), (206, 227, 234), (226, 225, 232, 233), (224, 223, 230, 231), (222, 221, 228, 229), (227, 226, 233, 234), (225, 224, 231, 232), (223, 222, 229, 230), (233, 232, 239, 240), (231, 230, 237, 238), (229, 228, 235, 236), (234, 233, 240, 241), (232, 231, 238, 239), (230, 229, 236, 237), (228, 200, 235), (206, 234, 241), (241, 240, 247, 248), (239, 238, 245, 246), (237, 236, 243, 244), (235, 200, 242), (206, 241, 248), (240, 239, 246, 247), (238, 237, 244, 245), (236, 235, 242, 243), (246, 245, 252, 253), (244, 243, 250, 251), (242, 200, 249), (206, 248, 255), (247, 246, 253, 254), (245, 244, 251, 252), (243, 242, 249, 250), (248, 247, 254, 255), (206, 255, 262), (254, 253, 260, 261), (252, 251, 258, 259), (250, 249, 256, 257), (255, 254, 261, 262), (253, 252, 259, 260), (251, 250, 257, 258), (249, 200, 256), (259, 258, 265, 266), (257, 256, 263, 264), (262, 261, 268, 269), (260, 259, 266, 267), (258, 257, 264, 265), (256, 200, 263), (206, 262, 269), (261, 260, 267, 268), (269, 268, 275, 276), (267, 266, 273, 274), (265, 264, 271, 272), (263, 200, 270), (206, 269, 276), (268, 267, 274, 275), (266, 265, 272, 273), (264, 263, 270, 271), (272, 271, 278, 279), (270, 200, 277), (206, 276, 283), (275, 274, 281, 282), (273, 272, 279, 280), (271, 270, 277, 278), (276, 275, 282, 283), (274, 273, 280, 281), (206, 283, 290), (282, 281, 288, 289), (280, 279, 286, 287), (278, 277, 284, 285), (283, 282, 289, 290), (281, 280, 287, 288), (279, 278, 285, 286), (277, 200, 284), (285, 284, 291, 292), (290, 289, 296, 297), (288, 287, 294, 295), (286, 285, 292, 293), (284, 200, 291), (206, 290, 297), (289, 288, 295, 296), (287, 286, 293, 294), (297, 296, 299, 205), (295, 294, 203, 204), (293, 292, 298, 202), (291, 200, 201), (206, 297, 205), (296, 295, 204, 299), (294, 293, 202, 203), (292, 291, 201, 298), (301, 443, 308, 309), (306, 305, 315), (304, 303, 312, 313), (444, 301, 309, 310), (442, 300, 307), (445, 304, 313, 314), (302, 444, 310, 311), (443, 442, 307, 308), (305, 445, 314, 315), (303, 302, 311, 312), (309, 308, 317, 318), (306, 315, 324), (313, 312, 321, 322), (310, 309, 318, 319), (307, 300, 316), (314, 313, 322, 323), (311, 310, 319, 320), (308, 307, 316, 317), (315, 314, 323, 324), (312, 311, 320, 321), (321, 320, 329, 330), (318, 317, 326, 327), (306, 324, 333), (322, 321, 330, 331), (319, 318, 327, 328), (316, 300, 325), (323, 322, 331, 332), (320, 319, 328, 329), (317, 316, 325, 326), (324, 323, 332, 333), (326, 325, 334, 335), (333, 332, 341, 342), (330, 329, 338, 339), (327, 326, 335, 336), (306, 333, 342), (331, 330, 339, 340), (328, 327, 336, 337), (325, 300, 334), (332, 331, 340, 341), (329, 328, 337, 338), (341, 340, 349, 350), (338, 337, 346, 347), (335, 334, 343, 344), (342, 341, 350, 351), (339, 338, 347, 348), (336, 335, 344, 345), (306, 342, 351), (340, 339, 348, 349), (337, 336, 345, 346), (334, 300, 343), (346, 345, 354, 355), (343, 300, 352), (350, 349, 358, 359), (347, 346, 355, 356), (344, 343, 352, 353), (351, 350, 359, 360), (348, 347, 356, 357), (345, 344, 353, 354), (306, 351, 360), (349, 348, 357, 358), (358, 357, 366, 367), (355, 354, 363, 364), (352, 300, 361), (359, 358, 367, 368), (356, 355, 364, 365), (353, 352, 361, 362), (360, 359, 368, 369), (357, 356, 365, 366), (354, 353, 362, 363), (306, 360, 369), (363, 362, 371, 372), (306, 369, 378), (367, 366, 375, 376), (364, 363, 372, 373), (361, 300, 370), (368, 367, 376, 377), (365, 364, 373, 374), (362, 361, 370, 371), (369, 368, 377, 378), (366, 365, 374, 375), (378, 377, 386, 387), (375, 374, 383, 384), (372, 371, 380, 381), (306, 378, 387), (376, 375, 384, 385), (373, 372, 381, 382), (370, 300, 379), (377, 376, 385, 386), (374, 373, 382, 383), (371, 370, 379, 380), (383, 382, 391, 392), (380, 379, 388, 389), (387, 386, 395, 396), (384, 383, 392, 393), (381, 380, 389, 390), (306, 387, 396), (385, 384, 393, 394), (382, 381, 390, 391), (379, 300, 388), (386, 385, 394, 395), (388, 300, 397), (395, 394, 403, 404), (392, 391, 400, 401), (389, 388, 397, 398), (396, 395, 404, 405), (393, 392, 401, 402), (390, 389, 398, 399), (306, 396, 405), (394, 393, 402, 403), (391, 390, 399, 400), (400, 399, 408, 409), (397, 300, 406), (404, 403, 412, 413), (401, 400, 409, 410), (398, 397, 406, 407), (405, 404, 413, 414), (402, 401, 410, 411), (399, 398, 407, 408), (306, 405, 414), (403, 402, 411, 412), (306, 414, 423), (412, 411, 420, 421), (409, 408, 417, 418), (406, 300, 415), (413, 412, 421, 422), (410, 409, 418, 419), (407, 406, 415, 416), (414, 413, 422, 423), (411, 410, 419, 420), (408, 407, 416, 417), (420, 419, 428, 429), (417, 416, 425, 426), (306, 423, 432), (421, 420, 429, 430), (418, 417, 426, 427), (415, 300, 424), (422, 421, 430, 431), (419, 418, 427, 428), (416, 415, 424, 425), (423, 422, 431, 432), (425, 424, 433, 434), (432, 431, 440, 441), (429, 428, 437, 438), (426, 425, 434, 435), (306, 432, 441), (430, 429, 438, 439), (427, 426, 435, 436), (424, 300, 433), (431, 430, 439, 440), (428, 427, 436, 437), (437, 436, 444, 302), (434, 433, 442, 443), (441, 440, 445, 305), (438, 437, 302, 303), (435, 434, 443, 301), (306, 441, 305), (439, 438, 303, 304), (436, 435, 301, 444), (433, 300, 442), (440, 439, 304, 445), (446, 447, 453, 452), (447, 448, 454, 453), (448, 449, 455, 454), (449, 450, 456, 455), (450, 451, 457, 456), (451, 446, 452, 457), (458, 447, 446), (458, 448, 447), (458, 449, 448), (458, 450, 449), (458, 451, 450), (458, 446, 451), (452, 453, 459), (453, 454, 459), (454, 455, 459), (455, 456, 459), (456, 457, 459), (457, 452, 459), (463, 545, 470), (544, 543, 468, 469), (462, 542, 466, 467), (461, 541, 464, 465), (545, 544, 469, 470), (543, 462, 467, 468), (542, 461, 465, 466), (541, 460, 464), (465, 464, 471, 472), (470, 469, 476, 477), (468, 467, 474, 475), (466, 465, 472, 473), (464, 460, 471), (463, 470, 477), (469, 468, 475, 476), (467, 466, 473, 474), (477, 476, 483, 484), (475, 474, 481, 482), (473, 472, 479, 480), (471, 460, 478), (463, 477, 484), (476, 475, 482, 483), (474, 473, 480, 481), (472, 471, 478, 479), (478, 460, 485), (463, 484, 491), (483, 482, 489, 490), (481, 480, 487, 488), (479, 478, 485, 486), (484, 483, 490, 491), (482, 481, 488, 489), (480, 479, 486, 487), (490, 489, 496, 497), (488, 487, 494, 495), (486, 485, 492, 493), (491, 490, 497, 498), (489, 488, 495, 496), (487, 486, 493, 494), (485, 460, 492), (463, 491, 498), (498, 497, 504, 505), (496, 495, 502, 503), (494, 493, 500, 501), (492, 460, 499), (463, 498, 505), (497, 496, 503, 504), (495, 494, 501, 502), (493, 492, 499, 500), (503, 502, 509, 510), (501, 500, 507, 508), (499, 460, 506), (463, 505, 512), (504, 503, 510, 511), (502, 501, 508, 509), (500, 499, 506, 507), (505, 504, 511, 512), (463, 512, 519), (511, 510, 517, 518), (509, 508, 515, 516), (507, 506, 513, 514), (512, 511, 518, 519), (510, 509, 516, 517), (508, 507, 514, 515), (506, 460, 513), (516, 515, 522, 523), (514, 513, 520, 521), (519, 518, 525, 526), (517, 516, 523, 524), (515, 514, 521, 522), (513, 460, 520), (463, 519, 526), (518, 517, 524, 525), (526, 525, 532, 533), (524, 523, 530, 531), (522, 521, 528, 529), (520, 460, 527), (463, 526, 533), (525, 524, 531, 532), (523, 522, 529, 530), (521, 520, 527, 528), (529, 528, 535, 536), (527, 460, 534), (463, 533, 540), (532, 531, 538, 539), (530, 529, 536, 537), (528, 527, 534, 535), (533, 532, 539, 540), (531, 530, 537, 538), (463, 540, 545), (539, 538, 543, 544), (537, 536, 542, 462), (535, 534, 541, 461), (540, 539, 544, 545), (538, 537, 462, 543), (536, 535, 461, 542), (534, 460, 541), (550, 549, 555), (597, 548, 553, 554), (596, 547, 551, 552), (549, 597, 554, 555), (548, 596, 552, 553), (547, 546, 551), (554, 553, 558, 559), (552, 551, 556, 557), (555, 554, 559, 560), (553, 552, 557, 558), (551, 546, 556), (550, 555, 560), (557, 556, 561, 562), (560, 559, 564, 565), (558, 557, 562, 563), (556, 546, 561), (550, 560, 565), (559, 558, 563, 564), (565, 564, 569, 570), (563, 562, 567, 568), (561, 546, 566), (550, 565, 570), (564, 563, 568, 569), (562, 561, 566, 567), (570, 569, 574, 575), (568, 567, 572, 573), (566, 546, 571), (550, 570, 575), (569, 568, 573, 574), (567, 566, 571, 572), (575, 574, 579, 580), (573, 572, 577, 578), (571, 546, 576), (550, 575, 580), (574, 573, 578, 579), (572, 571, 576, 577), (580, 579, 584, 585), (578, 577, 582, 583), (576, 546, 581), (550, 580, 585), (579, 578, 583, 584), (577, 576, 581, 582), (583, 582, 587, 588), (581, 546, 586), (550, 585, 590), (584, 583, 588, 589), (582, 581, 586, 587), (585, 584, 589, 590), (586, 546, 591), (550, 590, 595), (589, 588, 593, 594), (587, 586, 591, 592), (590, 589, 594, 595), (588, 587, 592, 593), (550, 595, 549), (594, 593, 548, 597), (592, 591, 547, 596), (595, 594, 597, 549), (593, 592, 596, 548), (591, 546, 547), (601, 683, 608), (682, 681, 606, 607), (600, 680, 604, 605), (599, 679, 602, 603), (683, 682, 607, 608), (681, 600, 605, 606), (680, 599, 603, 604), (679, 598, 602), (603, 602, 609, 610), (608, 607, 614, 615), (606, 605, 612, 613), (604, 603, 610, 611), (602, 598, 609), (601, 608, 615), (607, 606, 613, 614), (605, 604, 611, 612), (615, 614, 621, 622), (613, 612, 619, 620), (611, 610, 617, 618), (609, 598, 616), (601, 615, 622), (614, 613, 620, 621), (612, 611, 618, 619), (610, 609, 616, 617), (616, 598, 623), (601, 622, 629), (621, 620, 627, 628), (619, 618, 625, 626), (617, 616, 623, 624), (622, 621, 628, 629), (620, 619, 626, 627), (618, 617, 624, 625), (628, 627, 634, 635), (626, 625, 632, 633), (624, 623, 630, 631), (629, 628, 635, 636), (627, 626, 633, 634), (625, 624, 631, 632), (623, 598, 630), (601, 629, 636), (636, 635, 642, 643), (634, 633, 640, 641), (632, 631, 638, 639), (630, 598, 637), (601, 636, 643), (635, 634, 641, 642), (633, 632, 639, 640), (631, 630, 637, 638), (641, 640, 647, 648), (639, 638, 645, 646), (637, 598, 644), (601, 643, 650), (642, 641, 648, 649), (640, 639, 646, 647), (638, 637, 644, 645), (643, 642, 649, 650), (601, 650, 657), (649, 648, 655, 656), (647, 646, 653, 654), (645, 644, 651, 652), (650, 649, 656, 657), (648, 647, 654, 655), (646, 645, 652, 653), (644, 598, 651), (654, 653, 660, 661), (652, 651, 658, 659), (657, 656, 663, 664), (655, 654, 661, 662), (653, 652, 659, 660), (651, 598, 658), (601, 657, 664), (656, 655, 662, 663), (664, 663, 670, 671), (662, 661, 668, 669), (660, 659, 666, 667), (658, 598, 665), (601, 664, 671), (663, 662, 669, 670), (661, 660, 667, 668), (659, 658, 665, 666), (667, 666, 673, 674), (665, 598, 672), (601, 671, 678), (670, 669, 676, 677), (668, 667, 674, 675), (666, 665, 672, 673), (671, 670, 677, 678), (669, 668, 675, 676), (601, 678, 683), (677, 676, 681, 682), (675, 674, 680, 600), (673, 672, 679, 599), (678, 677, 682, 683), (676, 675, 600, 681), (674, 673, 599, 680), (672, 598, 679), (688, 687, 693), (735, 686, 691, 692), (734, 685, 689, 690), (687, 735, 692, 693), (686, 734, 690, 691), (685, 684, 689), (692, 691, 696, 697), (690, 689, 694, 695), (693, 692, 697, 698), (691, 690, 695, 696), (689, 684, 694), (688, 693, 698), (695, 694, 699, 700), (698, 697, 702, 703), (696, 695, 700, 701), (694, 684, 699), (688, 698, 703), (697, 696, 701, 702), (703, 702, 707, 708), (701, 700, 705, 706), (699, 684, 704), (688, 703, 708), (702, 701, 706, 707), (700, 699, 704, 705), (708, 707, 712, 713), (706, 705, 710, 711), (704, 684, 709), (688, 708, 713), (707, 706, 711, 712), (705, 704, 709, 710), (713, 712, 717, 718), (711, 710, 715, 716), (709, 684, 714), (688, 713, 718), (712, 711, 716, 717), (710, 709, 714, 715), (718, 717, 722, 723), (716, 715, 720, 721), (714, 684, 719), (688, 718, 723), (717, 716, 721, 722), (715, 714, 719, 720), (721, 720, 725, 726), (719, 684, 724), (688, 723, 728), (722, 721, 726, 727), (720, 719, 724, 725), (723, 722, 727, 728), (724, 684, 729), (688, 728, 733), (727, 726, 731, 732), (725, 724, 729, 730), (728, 727, 732, 733), (726, 725, 730, 731), (688, 733, 687), (732, 731, 686, 735), (730, 729, 685, 734), (733, 732, 735, 687), (731, 730, 734, 686), (729, 684, 685), (736, 737, 743, 742), (737, 738, 744, 743), (738, 739, 745, 744), (739, 740, 746, 745), (740, 741, 747, 746), (741, 736, 742, 747), (742, 743, 749, 748), (743, 744, 750, 749), (744, 745, 751, 750), (745, 746, 752, 751), (746, 747, 753, 752), (747, 742, 748, 753), (754, 737, 736), (754, 738, 737), (754, 739, 738), (754, 740, 739), (754, 741, 740), (754, 736, 741), (748, 749, 755), (749, 750, 755), (750, 751, 755), (751, 752, 755), (752, 753, 755), (753, 748, 755), (756, 757, 763, 762), (757, 758, 764, 763), (758, 759, 765, 764), (759, 760, 766, 765), (760, 761, 767, 766), (761, 756, 762, 767), (768, 757, 756), (768, 758, 757), (768, 759, 758), (768, 760, 759), (768, 761, 760), (768, 756, 761), (762, 763, 769), (763, 764, 769), (764, 765, 769), (765, 766, 769), (766, 767, 769), (767, 762, 769), (770, 771, 773, 772), (772, 773, 777, 776), (776, 777, 775, 774), (774, 775, 771, 770), (772, 776, 774, 770), (777, 773, 771, 775), (778, 779, 785, 784), (779, 780, 786, 785), (780, 781, 787, 786), (781, 782, 788, 787), (782, 783, 789, 788), (783, 778, 784, 789), (784, 785, 791, 790), (785, 786, 792, 791), (786, 787, 793, 792), (787, 788, 794, 793), (788, 789, 795, 794), (789, 784, 790, 795), (796, 779, 778), (796, 780, 779), (796, 781, 780), (796, 782, 781), (796, 783, 782), (796, 778, 783), (790, 791, 797), (791, 792, 797), (792, 793, 797), (793, 794, 797), (794, 795, 797), (795, 790, 797), (798, 799, 805, 804), (799, 800, 806, 805), (800, 801, 807, 806), (801, 802, 808, 807), (802, 803, 809, 808), (803, 798, 804, 809), (810, 799, 798), (810, 800, 799), (810, 801, 800), (810, 802, 801), (810, 803, 802), (810, 798, 803), (804, 805, 811), (805, 806, 811), (806, 807, 811), (807, 808, 811), (808, 809, 811), (809, 804, 811), (812, 813, 815, 814), (814, 815, 819, 818), (818, 819, 817, 816), (816, 817, 813, 812), (814, 818, 816, 812), (819, 815, 813, 817), (820, 821, 827, 826), (821, 822, 828, 827), (822, 823, 829, 828), (823, 824, 830, 829), (824, 825, 831, 830), (825, 820, 826, 831), (832, 821, 820), (832, 822, 821), (832, 823, 822), (832, 824, 823), (832, 825, 824), (832, 820, 825), (826, 827, 833), (827, 828, 833), (828, 829, 833), (829, 830, 833), (830, 831, 833), (831, 826, 833)])
me_body.polygons.foreach_set('use_smooth', [True] * 932)
me_body.polygons.foreach_set('material_index', [0, 0, 0, 0, 0, 0, 0, 0, 0, 0, 0, 0, 0, 0, 0, 0, 0, 0, 0, 0, 0, 0, 0, 0, 0, 0, 0, 0, 0, 0, 0, 0, 0, 0, 0, 0, 0, 0, 0, 0, 0, 0, 0, 0, 0, 0, 0, 0, 0, 0, 0, 0, 0, 0, 0, 0, 0, 0, 0, 0, 0, 0, 0, 0, 0, 0, 0, 0, 0, 0, 0, 0, 0, 0, 0, 0, 0, 0, 0, 0, 0, 0, 0, 0, 0, 0, 0, 0, 0, 0, 0, 0, 0, 0, 0, 0, 0, 0, 0, 0, 0, 0, 0, 0, 0, 0, 0, 0, 0, 0, 0, 0, 0, 0, 0, 0, 0, 0, 0, 0, 0, 0, 0, 0, 0, 0, 0, 0, 0, 0, 0, 0, 0, 0, 0, 0, 0, 0, 0, 0, 0, 0, 0, 0, 0, 0, 0, 0, 0, 0, 0, 0, 0, 0, 0, 0, 0, 0, 0, 0, 0, 0, 0, 0, 0, 0, 0, 0, 0, 0, 0, 0, 0, 0, 0, 0, 0, 0, 0, 0, 0, 0, 0, 0, 0, 0, 0, 0, 0, 0, 0, 0, 0, 0, 0, 0, 0, 0, 0, 0, 0, 0, 0, 0, 0, 0, 0, 0, 0, 0, 0, 0, 0, 0, 0, 0, 1, 1, 1, 1, 1, 1, 1, 1, 1, 1, 1, 1, 1, 1, 1, 1, 1, 1, 1, 1, 1, 1, 1, 1, 1, 1, 1, 1, 1, 1, 1, 1, 1, 1, 1, 1, 1, 1, 1, 1, 1, 1, 1, 1, 1, 1, 1, 1, 1, 1, 1, 1, 1, 1, 1, 1, 1, 1, 1, 1, 1, 1, 1, 1, 1, 1, 1, 1, 1, 1, 1, 1, 1, 1, 1, 1, 1, 1, 1, 1, 1, 1, 1, 1, 1, 1, 1, 1, 1, 1, 1, 1, 1, 1, 1, 1, 1, 1, 1, 1, 1, 1, 1, 1, 1, 1, 1, 1, 1, 1, 1, 1, 0, 0, 0, 0, 0, 0, 0, 0, 0, 0, 0, 0, 0, 0, 0, 0, 0, 0, 0, 0, 0, 0, 0, 0, 0, 0, 0, 0, 0, 0, 0, 0, 0, 0, 0, 0, 0, 0, 0, 0, 0, 0, 0, 0, 0, 0, 0, 0, 0, 0, 0, 0, 0, 0, 0, 0, 0, 0, 0, 0, 0, 0, 0, 0, 0, 0, 0, 0, 0, 0, 0, 0, 0, 0, 0, 0, 0, 0, 0, 0, 0, 0, 0, 0, 0, 0, 0, 0, 0, 0, 0, 0, 0, 0, 0, 0, 0, 0, 0, 0, 0, 0, 0, 0, 0, 0, 0, 0, 0, 0, 0, 0, 0, 0, 0, 0, 0, 0, 0, 0, 0, 0, 0, 0, 0, 0, 0, 0, 0, 0, 0, 0, 0, 0, 0, 0, 0, 0, 0, 0, 0, 0, 0, 0, 0, 0, 0, 0, 0, 0, 0, 0, 0, 0, 0, 0, 0, 0, 0, 0, 2, 2, 2, 2, 2, 2, 2, 2, 2, 2, 2, 2, 2, 2, 2, 2, 2, 2, 3, 3, 3, 3, 3, 3, 3, 3, 3, 3, 3, 3, 3, 3, 3, 3, 3, 3, 3, 3, 3, 3, 3, 3, 3, 3, 3, 3, 3, 3, 3, 3, 3, 3, 3, 3, 3, 3, 3, 3, 3, 3, 3, 3, 3, 3, 3, 3, 3, 3, 3, 3, 3, 3, 3, 3, 3, 3, 3, 3, 3, 3, 3, 3, 3, 3, 3, 3, 3, 3, 3, 3, 3, 3, 3, 3, 3, 3, 3, 3, 3, 3, 3, 3, 3, 3, 3, 3, 3, 3, 3, 3, 3, 3, 3, 3, 4, 4, 4, 4, 4, 4, 4, 4, 4, 4, 4, 4, 4, 4, 4, 4, 4, 4, 4, 4, 4, 4, 4, 4, 4, 4, 4, 4, 4, 4, 4, 4, 4, 4, 4, 4, 4, 4, 4, 4, 4, 4, 4, 4, 4, 4, 4, 4, 4, 4, 4, 4, 4, 4, 4, 4, 4, 4, 4, 4, 3, 3, 3, 3, 3, 3, 3, 3, 3, 3, 3, 3, 3, 3, 3, 3, 3, 3, 3, 3, 3, 3, 3, 3, 3, 3, 3, 3, 3, 3, 3, 3, 3, 3, 3, 3, 3, 3, 3, 3, 3, 3, 3, 3, 3, 3, 3, 3, 3, 3, 3, 3, 3, 3, 3, 3, 3, 3, 3, 3, 3, 3, 3, 3, 3, 3, 3, 3, 3, 3, 3, 3, 3, 3, 3, 3, 3, 3, 3, 3, 3, 3, 3, 3, 3, 3, 3, 3, 3, 3, 3, 3, 3, 3, 3, 3, 4, 4, 4, 4, 4, 4, 4, 4, 4, 4, 4, 4, 4, 4, 4, 4, 4, 4, 4, 4, 4, 4, 4, 4, 4, 4, 4, 4, 4, 4, 4, 4, 4, 4, 4, 4, 4, 4, 4, 4, 4, 4, 4, 4, 4, 4, 4, 4, 4, 4, 4, 4, 4, 4, 4, 4, 4, 4, 4, 4, 0, 0, 0, 0, 0, 0, 0, 0, 0, 0, 0, 0, 0, 0, 0, 0, 0, 0, 0, 0, 0, 0, 0, 0, 2, 2, 2, 2, 2, 2, 2, 2, 2, 2, 2, 2, 2, 2, 2, 2, 2, 2, 2, 2, 2, 2, 2, 2, 0, 0, 0, 0, 0, 0, 0, 0, 0, 0, 0, 0, 0, 0, 0, 0, 0, 0, 0, 0, 0, 0, 0, 0, 2, 2, 2, 2, 2, 2, 2, 2, 2, 2, 2, 2, 2, 2, 2, 2, 2, 2, 2, 2, 2, 2, 2, 2, 1, 1, 1, 1, 1, 1, 1, 1, 1, 1, 1, 1, 1, 1, 1, 1, 1, 1])
me_body.materials.append(mat_tint_body)
me_body.materials.append(mat_tint_accent)
me_body.materials.append(mat_beak)
me_body.materials.append(mat_eye_white)
me_body.materials.append(mat_eye_black)
me_body.update()
arm_rig = bpy.data.armatures.new('Rig')  # bones are not reproduced

# ---- objects
ob_rig = bpy.data.objects.new('Rig', arm_rig)
ob_body = bpy.data.objects.new('Body', me_body)

# ---- transforms, parenting, visibility, modifiers, constraints
ob_rig.location = (0.0, 0.0, 0.0)
ob_body.parent = ob_rig
ob_body.location = (0.0, 0.0, 0.0)
_vg = ob_body.vertex_groups.new(name='body')
for _i, _w in zip([0, 1, 2, 3, 4, 5, 6, 7, 8, 9, 10, 11, 12, 13, 14, 15, 16, 17, 18, 19, 20, 21, 22, 23, 24, 25, 26, 27, 28, 29, 30, 31, 32, 33, 34, 35, 36, 37, 38, 39, 40, 41, 42, 43, 44, 45, 46, 47, 48, 49, 50, 51, 52, 53, 54, 55, 56, 57, 58, 59, 60, 61, 62, 63, 64, 65, 66, 67, 68, 69, 70, 71, 72, 73, 74, 75, 76, 77, 78, 79, 80, 81, 82, 83, 84, 85, 86, 87, 88, 89, 90, 91, 92, 93, 94, 95, 96, 97, 98, 99, 100, 101, 102, 103, 104, 105, 106, 107, 108, 109, 110, 111, 112, 113, 114, 115, 116, 117, 118, 119, 120, 121, 122, 123, 124, 125, 126, 127, 128, 129, 130, 131, 132, 133, 134, 135, 136, 137, 138, 139, 140, 141, 142, 143, 144, 145, 146, 147, 148, 149, 150, 151, 152, 153, 154, 155, 156, 157, 158, 159, 160, 161, 162, 163, 164, 165, 166, 167, 168, 169, 170, 171, 172, 173, 174, 175, 176, 177, 178, 179, 180, 181, 182, 183, 184, 185, 186, 187, 188, 189, 190, 191, 192, 193, 194, 195, 196, 197, 198, 199, 200, 201, 202, 203, 204, 205, 206, 207, 208, 209, 210, 211, 212, 213, 214, 215, 216, 217, 218, 219, 220, 221, 222, 223, 224, 225, 226, 227, 228, 229, 230, 231, 232, 233, 234, 235, 236, 237, 238, 239, 240, 241, 242, 243, 244, 245, 246, 247, 248, 249, 250, 251, 252, 253, 254, 255, 256, 257, 258, 259, 260, 261, 262, 263, 264, 265, 266, 267, 268, 269, 270, 271, 272, 273, 274, 275, 276, 277, 278, 279, 280, 281, 282, 283, 284, 285, 286, 287, 288, 289, 290, 291, 292, 293, 294, 295, 296, 297, 298, 299], [0.614, 0.7334, 0.8201, 0.9241, 0.9641, 0.9758, 0.9795, 0.9806, 0.9804, 0.9781, 0.9694, 0.9405, 0.8603, 0.7921, 0.8938, 0.9448, 0.9648, 0.9723, 0.9746, 0.9738, 0.9686, 0.9539, 0.915, 0.8392, 0.7431, 0.8328, 0.8863, 0.917, 0.9344, 0.9409, 0.9388, 0.9274, 0.9027, 0.8621, 0.8044, 0.6714, 0.7294, 0.7725, 0.7955, 0.8077, 0.8141, 0.8146, 0.8089, 0.7973, 0.7801, 0.7584, 0.5791, 0.5772, 0.5973, 0.617, 0.6186, 0.6193, 0.6265, 0.6397, 0.6584, 0.6814, 0.707, 0.4753, 0.3871, 0.3836, 0.4395, 0.4922, 0.5008, 0.5039, 0.5159, 0.5442, 0.5926, 0.6587, 0.3777, 0.1987, 0.1702, 0.2803, 0.4289, 0.4983, 0.5, 0.5, 0.5004, 0.5355, 0.6208, 0.3082, 0.07382, 0.02035, 0.118, 0.3443, 0.4798, 0.5, 0.5, 0.5, 0.5109, 0.5975, 0.2832, 0.03735, 2.345e-05, 0.06699, 0.3101, 0.4688, 0.5, 0.5, 0.5, 0.5054, 0.5898, 0.3082, 0.07382, 0.02035, 0.118, 0.3443, 0.4798, 0.5, 0.5, 0.5, 0.5109, 0.5975, 0.3777, 0.1987, 0.1702, 0.2803, 0.4289, 0.4983, 0.5, 0.5, 0.5004, 0.5355, 0.6208, 0.4753, 0.3871, 0.3836, 0.4395, 0.4922, 0.5008, 0.5039, 0.5159, 0.5442, 0.5926, 0.6587, 0.5791, 0.5772, 0.5973, 0.617, 0.6186, 0.6193, 0.6265, 0.6397, 0.6584, 0.6814, 0.707, 0.6714, 0.7294, 0.7725, 0.7955, 0.8077, 0.8141, 0.8146, 0.8089, 0.7973, 0.7801, 0.7584, 0.7431, 0.8328, 0.8863, 0.917, 0.9344, 0.9409, 0.9388, 0.9274, 0.9027, 0.8621, 0.8044, 0.7921, 0.8938, 0.9448, 0.9648, 0.9723, 0.9746, 0.9738, 0.9686, 0.9539, 0.915, 0.8392, 0.8201, 0.9241, 0.9641, 0.9758, 0.9795, 0.9806, 0.9804, 0.9781, 0.9694, 0.9405, 0.8603, 0.8291, 0.933, 0.9683, 0.9778, 0.9805, 0.9813, 0.9814, 0.9798, 0.9728, 0.9471, 0.8673, 1.0, 1.0, 1.0, 1.0, 1.0, 1.0, 1.0, 1.0, 1.0, 1.0, 1.0, 1.0, 1.0, 1.0, 1.0, 1.0, 1.0, 1.0, 1.0, 1.0, 1.0, 1.0, 1.0, 1.0, 1.0, 1.0, 1.0, 1.0, 1.0, 1.0, 1.0, 1.0, 1.0, 1.0, 1.0, 1.0, 1.0, 1.0, 1.0, 1.0, 1.0, 1.0, 1.0, 1.0, 1.0, 1.0, 1.0, 1.0, 1.0, 1.0, 1.0, 1.0, 1.0, 1.0, 1.0, 1.0, 1.0, 1.0, 1.0, 1.0, 1.0, 1.0, 1.0, 1.0, 1.0, 1.0, 1.0, 1.0, 1.0, 1.0, 1.0, 1.0, 1.0, 1.0, 1.0, 1.0, 1.0, 1.0, 1.0, 1.0, 1.0, 1.0, 1.0, 1.0, 1.0, 1.0, 1.0, 1.0, 1.0, 1.0, 1.0, 1.0, 1.0, 1.0, 1.0, 1.0, 1.0, 1.0, 1.0, 1.0]): _vg.add([_i], _w, 'REPLACE')
_vg = ob_body.vertex_groups.new(name='neck')
for _i, _w in zip([0, 1, 2, 3, 4, 5, 6, 7, 8, 9, 10, 11, 12, 13, 14, 15, 16, 17, 18, 19, 20, 21, 22, 23, 24, 25, 26, 27, 28, 29, 30, 31, 32, 33, 34, 35, 36, 37, 38, 39, 40, 41, 42, 43, 44, 45, 46, 47, 48, 49, 50, 51, 52, 53, 54, 55, 56, 57, 58, 59, 60, 61, 62, 63, 64, 65, 66, 67, 68, 69, 70, 71, 72, 73, 74, 75, 76, 77, 78, 79, 80, 81, 82, 83, 84, 85, 86, 87, 88, 89, 90, 91, 92, 93, 94, 95, 96, 97, 98, 99, 100, 101, 102, 103, 104, 105, 106, 107, 108, 109, 110, 111, 112, 113, 114, 115, 116, 117, 118, 119, 120, 121, 122, 123, 124, 125, 126, 127, 128, 129, 130, 131, 132, 133, 134, 135, 136, 137, 138, 139, 140, 141, 142, 143, 144, 145, 146, 147, 148, 149, 150, 151, 152, 153, 154, 155, 156, 157, 158, 159, 160, 161, 162, 163, 164, 165, 166, 167, 168, 169, 170, 171, 172, 173, 174, 175, 176, 177, 178, 179, 180, 181, 182, 183, 184, 185, 186, 187, 188, 189, 190, 191, 192, 193, 194, 195, 196, 197, 198, 199], [0.386, 0.2666, 0.1799, 0.07591, 0.03595, 0.02419, 0.02053, 0.01943, 0.01959, 0.02191, 0.03058, 0.05951, 0.1397, 0.2079, 0.1062, 0.05522, 0.03519, 0.0277, 0.02535, 0.02622, 0.03139, 0.04605, 0.08497, 0.1608, 0.2569, 0.1672, 0.1137, 0.08305, 0.0656, 0.05915, 0.06116, 0.07259, 0.09733, 0.1379, 0.1956, 0.3286, 0.2706, 0.2275, 0.2045, 0.1923, 0.1859, 0.1854, 0.1911, 0.2027, 0.2199, 0.2416, 0.4209, 0.4228, 0.4027, 0.383, 0.3814, 0.3807, 0.3735, 0.3603, 0.3416, 0.3186, 0.293, 0.5247, 0.6129, 0.6164, 0.5605, 0.5078, 0.4992, 0.4961, 0.4841, 0.4558, 0.4074, 0.3413, 0.6223, 0.8013, 0.8298, 0.7197, 0.5711, 0.5017, 0.5, 0.5, 0.4996, 0.4645, 0.3792, 0.6918, 0.9262, 0.9796, 0.882, 0.6557, 0.5202, 0.5, 0.5, 0.5, 0.4891, 0.4025, 0.7168, 0.9627, 1.0, 0.933, 0.6899, 0.5312, 0.5, 0.5, 0.5, 0.4946, 0.4102, 0.6918, 0.9262, 0.9796, 0.882, 0.6557, 0.5202, 0.5, 0.5, 0.5, 0.4891, 0.4025, 0.6223, 0.8013, 0.8298, 0.7197, 0.5711, 0.5017, 0.5, 0.5, 0.4996, 0.4645, 0.3792, 0.5247, 0.6129, 0.6164, 0.5605, 0.5078, 0.4992, 0.4961, 0.4841, 0.4558, 0.4074, 0.3413, 0.4209, 0.4228, 0.4027, 0.383, 0.3814, 0.3807, 0.3735, 0.3603, 0.3416, 0.3186, 0.293, 0.3286, 0.2706, 0.2275, 0.2045, 0.1923, 0.1859, 0.1854, 0.1911, 0.2027, 0.2199, 0.2416, 0.2569, 0.1672, 0.1137, 0.08305, 0.0656, 0.05915, 0.06116, 0.07259, 0.09733, 0.1379, 0.1956, 0.2079, 0.1062, 0.05522, 0.03519, 0.0277, 0.02535, 0.02622, 0.03139, 0.04605, 0.08497, 0.1608, 0.1799, 0.07591, 0.03595, 0.02419, 0.02053, 0.01943, 0.01959, 0.02191, 0.03058, 0.05951, 0.1397, 0.1709, 0.06696, 0.03172, 0.02216, 0.01948, 0.0187, 0.01864, 0.02017, 0.02717, 0.05286, 0.1327]): _vg.add([_i], _w, 'REPLACE')
_vg = ob_body.vertex_groups.new(name='head')
_vg.add([300, 301, 302, 303, 304, 305, 306, 307, 308, 309, 310, 311, 312, 313, 314, 315, 316, 317, 318, 319, 320, 321, 322, 323, 324, 325, 326, 327, 328, 329, 330, 331, 332, 333, 334, 335, 336, 337, 338, 339, 340, 341, 342, 343, 344, 345, 346, 347, 348, 349, 350, 351, 352, 353, 354, 355, 356, 357, 358, 359, 360, 361, 362, 363, 364, 365, 366, 367, 368, 369, 370, 371, 372, 373, 374, 375, 376, 377, 378, 379, 380, 381, 382, 383, 384, 385, 386, 387, 388, 389, 390, 391, 392, 393, 394, 395, 396, 397, 398, 399, 400, 401, 402, 403, 404, 405, 406, 407, 408, 409, 410, 411, 412, 413, 414, 415, 416, 417, 418, 419, 420, 421, 422, 423, 424, 425, 426, 427, 428, 429, 430, 431, 432, 433, 434, 435, 436, 437, 438, 439, 440, 441, 442, 443, 444, 445, 446, 447, 448, 449, 450, 451, 452, 453, 454, 455, 456, 457, 458, 459, 460, 461, 462, 463, 464, 465, 466, 467, 468, 469, 470, 471, 472, 473, 474, 475, 476, 477, 478, 479, 480, 481, 482, 483, 484, 485, 486, 487, 488, 489, 490, 491, 492, 493, 494, 495, 496, 497, 498, 499, 500, 501, 502, 503, 504, 505, 506, 507, 508, 509, 510, 511, 512, 513, 514, 515, 516, 517, 518, 519, 520, 521, 522, 523, 524, 525, 526, 527, 528, 529, 530, 531, 532, 533, 534, 535, 536, 537, 538, 539, 540, 541, 542, 543, 544, 545, 546, 547, 548, 549, 550, 551, 552, 553, 554, 555, 556, 557, 558, 559, 560, 561, 562, 563, 564, 565, 566, 567, 568, 569, 570, 571, 572, 573, 574, 575, 576, 577, 578, 579, 580, 581, 582, 583, 584, 585, 586, 587, 588, 589, 590, 591, 592, 593, 594, 595, 596, 597, 598, 599, 600, 601, 602, 603, 604, 605, 606, 607, 608, 609, 610, 611, 612, 613, 614, 615, 616, 617, 618, 619, 620, 621, 622, 623, 624, 625, 626, 627, 628, 629, 630, 631, 632, 633, 634, 635, 636, 637, 638, 639, 640, 641, 642, 643, 644, 645, 646, 647, 648, 649, 650, 651, 652, 653, 654, 655, 656, 657, 658, 659, 660, 661, 662, 663, 664, 665, 666, 667, 668, 669, 670, 671, 672, 673, 674, 675, 676, 677, 678, 679, 680, 681, 682, 683, 684, 685, 686, 687, 688, 689, 690, 691, 692, 693, 694, 695, 696, 697, 698, 699, 700, 701, 702, 703, 704, 705, 706, 707, 708, 709, 710, 711, 712, 713, 714, 715, 716, 717, 718, 719, 720, 721, 722, 723, 724, 725, 726, 727, 728, 729, 730, 731, 732, 733, 734, 735], 1.0, 'REPLACE')
_vg = ob_body.vertex_groups.new(name='wing.L')
for _i, _w in zip([736, 737, 738, 739, 740, 741, 742, 743, 744, 745, 746, 747, 748, 749, 750, 751, 752, 753, 754, 755], [1.0, 0.9903, 0.9891, 0.9996, 0.9897, 0.9909, 0.5042, 0.5, 0.5, 0.5, 0.4995, 0.5009, 5.652e-05, 0.0003588, 0.000263, 2.009e-06, 0.000263, 0.0003588, 1.0, 1.444e-05]): _vg.add([_i], _w, 'REPLACE')
_vg = ob_body.vertex_groups.new(name='tip.L')
for _i, _w in zip([736, 737, 738, 739, 740, 741, 742, 743, 744, 745, 746, 747, 748, 749, 750, 751, 752, 753, 754, 755], [3.717e-05, 0.009707, 0.01094, 0.0004217, 0.0103, 0.009103, 0.4958, 0.5, 0.5, 0.5, 0.5005, 0.4991, 0.9999, 0.9996, 0.9997, 1.0, 0.9997, 0.9996, 4.733e-05, 1.0]): _vg.add([_i], _w, 'REPLACE')
_vg = ob_body.vertex_groups.new(name='leg.L')
_vg.add([756, 757, 758, 759, 760, 761, 762, 763, 764, 765, 766, 767, 768, 769, 770, 771, 772, 773, 774, 775, 776, 777], 1.0, 'REPLACE')
_vg = ob_body.vertex_groups.new(name='wing.R')
for _i, _w in zip([778, 779, 780, 781, 782, 783, 784, 785, 786, 787, 788, 789, 790, 791, 792, 793, 794, 795, 796, 797], [1.0, 0.9909, 0.9897, 0.9996, 0.9891, 0.9903, 0.5042, 0.5009, 0.4995, 0.5, 0.5, 0.5, 5.652e-05, 0.0003588, 0.000263, 2.009e-06, 0.000263, 0.0003588, 1.0, 1.444e-05]): _vg.add([_i], _w, 'REPLACE')
_vg = ob_body.vertex_groups.new(name='tip.R')
for _i, _w in zip([778, 779, 780, 781, 782, 783, 784, 785, 786, 787, 788, 789, 790, 791, 792, 793, 794, 795, 796, 797], [3.717e-05, 0.009103, 0.0103, 0.0004217, 0.01094, 0.009707, 0.4958, 0.4991, 0.5005, 0.5, 0.5, 0.5, 0.9999, 0.9996, 0.9997, 1.0, 0.9997, 0.9996, 4.733e-05, 1.0]): _vg.add([_i], _w, 'REPLACE')
_vg = ob_body.vertex_groups.new(name='leg.R')
_vg.add([798, 799, 800, 801, 802, 803, 804, 805, 806, 807, 808, 809, 810, 811, 812, 813, 814, 815, 816, 817, 818, 819], 1.0, 'REPLACE')
_vg = ob_body.vertex_groups.new(name='tail')
_vg.add([820, 821, 822, 823, 824, 825, 826, 827, 828, 829, 830, 831, 832, 833], 1.0, 'REPLACE')
_m = ob_body.modifiers.new('armature', 'ARMATURE')
_m.object = ob_rig

# ---- collection membership
scene.collection.objects.link(ob_rig)
scene.collection.objects.link(ob_body)

# ---- scene / render settings (as saved in the file)
scene.frame_start = 1; scene.frame_end = 250; scene.frame_set(1)
scene.render.engine = 'BLENDER_EEVEE_NEXT'
scene.render.fps = 30
scene.render.bake_bias = 0.0
scene.render.bake_samples = 0
scene.render.compositor_device = 'GPU'
scene.eevee.use_volume_custom_range = False
scene.eevee.fast_gi_thickness_near = 0.1
scene.eevee.fast_gi_thickness_far = 0.0
scene.eevee.ray_tracing_options.screen_trace_thickness = 0.1
bpy.context.view_layer.update()

# ---- added for rendering (the .blend has no active camera and no usable light): camera, sun + grey world if the file has none
cam_auto = bpy.data.cameras.new('AutoCamera')
cam_auto.lens = 50.0
cam_auto.sensor_width = 36.0
cam_auto.clip_end = 1000.0
ob_auto_camera = bpy.data.objects.new('AutoCamera', cam_auto)
scene.collection.objects.link(ob_auto_camera)
ob_auto_camera.location = (2.00418, -2.45391, 2.08834)
ob_auto_camera.rotation_euler = (1.09748, -7.21219e-08, 0.694738)
scene.camera = ob_auto_camera
light_auto_sun = bpy.data.lights.new('AutoSun', 'SUN')
light_auto_sun.energy = 3.0
light_auto_sun.angle = 0.0523599
ob_auto_sun = bpy.data.objects.new('AutoSun', light_auto_sun)
scene.collection.objects.link(ob_auto_sun)
ob_auto_sun.rotation_euler = (0.872665, 0.174533, 0.523599)
if scene.world is None:
    world_auto = bpy.data.worlds.new('AutoWorld')
    world_auto.color = (0.3, 0.3, 0.3)
    scene.world = world_auto
bpy.context.view_layer.update()
